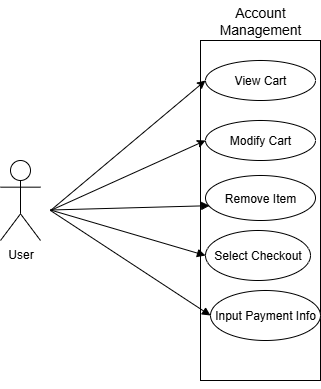

The diagram above was exported from draw.io. Its source (the exported page's mxGraphModel, read from the mxfile embedded in the PNG):
<mxGraphModel dx="1034" dy="570" grid="1" gridSize="10" guides="1" tooltips="1" connect="1" arrows="1" fold="1" page="1" pageScale="1" pageWidth="850" pageHeight="1100" math="0" shadow="0">
  <root>
    <mxCell id="0" />
    <mxCell id="1" parent="0" />
    <mxCell id="8bzVC8uzwZ2ONvVWIGEu-1" value="" style="rounded=0;whiteSpace=wrap;html=1;" parent="1" vertex="1">
      <mxGeometry x="320" y="80" width="120" height="340" as="geometry" />
    </mxCell>
    <mxCell id="8bzVC8uzwZ2ONvVWIGEu-2" value="&lt;font style=&quot;font-size: 14px;&quot;&gt;Account Management&lt;/font&gt;" style="text;html=1;align=center;verticalAlign=middle;whiteSpace=wrap;rounded=0;" parent="1" vertex="1">
      <mxGeometry x="320" y="40" width="120" height="40" as="geometry" />
    </mxCell>
    <mxCell id="8bzVC8uzwZ2ONvVWIGEu-3" value="View Cart" style="ellipse;whiteSpace=wrap;html=1;" parent="1" vertex="1">
      <mxGeometry x="325" y="100" width="110" height="40" as="geometry" />
    </mxCell>
    <mxCell id="8bzVC8uzwZ2ONvVWIGEu-7" value="Modify Cart" style="ellipse;whiteSpace=wrap;html=1;" parent="1" vertex="1">
      <mxGeometry x="325" y="160" width="110" height="40" as="geometry" />
    </mxCell>
    <mxCell id="8bzVC8uzwZ2ONvVWIGEu-17" style="edgeStyle=none;shape=connector;rounded=0;orthogonalLoop=1;jettySize=auto;html=1;entryX=0;entryY=0.5;entryDx=0;entryDy=0;strokeColor=default;align=center;verticalAlign=middle;fontFamily=Helvetica;fontSize=11;fontColor=default;labelBackgroundColor=default;endArrow=classic;" parent="1" target="8bzVC8uzwZ2ONvVWIGEu-3" edge="1">
      <mxGeometry relative="1" as="geometry">
        <mxPoint x="170" y="250" as="sourcePoint" />
      </mxGeometry>
    </mxCell>
    <mxCell id="8bzVC8uzwZ2ONvVWIGEu-11" value="&lt;div&gt;User&lt;/div&gt;&lt;div&gt;&lt;br&gt;&lt;/div&gt;" style="shape=umlActor;verticalLabelPosition=bottom;verticalAlign=top;html=1;outlineConnect=0;" parent="1" vertex="1">
      <mxGeometry x="120" y="200" width="40" height="80" as="geometry" />
    </mxCell>
    <mxCell id="8bzVC8uzwZ2ONvVWIGEu-14" value="" style="endArrow=classic;html=1;rounded=0;entryX=0;entryY=0.5;entryDx=0;entryDy=0;" parent="1" target="8bzVC8uzwZ2ONvVWIGEu-7" edge="1">
      <mxGeometry width="50" height="50" relative="1" as="geometry">
        <mxPoint x="170" y="250" as="sourcePoint" />
        <mxPoint x="220" y="420" as="targetPoint" />
      </mxGeometry>
    </mxCell>
    <mxCell id="VoKrhSNduqbtezfPj_6R-2" style="edgeStyle=orthogonalEdgeStyle;rounded=0;orthogonalLoop=1;jettySize=auto;html=1;exitX=0.5;exitY=1;exitDx=0;exitDy=0;" parent="1" source="8bzVC8uzwZ2ONvVWIGEu-1" target="8bzVC8uzwZ2ONvVWIGEu-1" edge="1">
      <mxGeometry relative="1" as="geometry" />
    </mxCell>
    <mxCell id="85LA3DlwVUSiqc2ZnBzo-1" value="Remove Item" style="ellipse;whiteSpace=wrap;html=1;" vertex="1" parent="1">
      <mxGeometry x="325" y="215" width="110" height="45" as="geometry" />
    </mxCell>
    <mxCell id="85LA3DlwVUSiqc2ZnBzo-2" value="Select Checkout" style="ellipse;whiteSpace=wrap;html=1;" vertex="1" parent="1">
      <mxGeometry x="325" y="270" width="105" height="50" as="geometry" />
    </mxCell>
    <mxCell id="85LA3DlwVUSiqc2ZnBzo-3" value="Input Payment Info" style="ellipse;whiteSpace=wrap;html=1;" vertex="1" parent="1">
      <mxGeometry x="330" y="330" width="110" height="50" as="geometry" />
    </mxCell>
    <mxCell id="85LA3DlwVUSiqc2ZnBzo-4" value="" style="html=1;verticalAlign=bottom;endArrow=block;curved=0;rounded=0;entryX=0.038;entryY=0.671;entryDx=0;entryDy=0;entryPerimeter=0;" edge="1" parent="1" target="85LA3DlwVUSiqc2ZnBzo-1">
      <mxGeometry width="80" relative="1" as="geometry">
        <mxPoint x="170" y="249.5" as="sourcePoint" />
        <mxPoint x="250" y="249.5" as="targetPoint" />
      </mxGeometry>
    </mxCell>
    <mxCell id="85LA3DlwVUSiqc2ZnBzo-5" value="" style="html=1;verticalAlign=bottom;endArrow=block;curved=0;rounded=0;entryX=0;entryY=0.5;entryDx=0;entryDy=0;" edge="1" parent="1" target="85LA3DlwVUSiqc2ZnBzo-2">
      <mxGeometry width="80" relative="1" as="geometry">
        <mxPoint x="170" y="249.5" as="sourcePoint" />
        <mxPoint x="250" y="249.5" as="targetPoint" />
      </mxGeometry>
    </mxCell>
    <mxCell id="85LA3DlwVUSiqc2ZnBzo-6" value="" style="html=1;verticalAlign=bottom;endArrow=block;curved=0;rounded=0;entryX=0;entryY=0.5;entryDx=0;entryDy=0;" edge="1" parent="1" target="85LA3DlwVUSiqc2ZnBzo-3">
      <mxGeometry width="80" relative="1" as="geometry">
        <mxPoint x="170" y="250" as="sourcePoint" />
        <mxPoint x="240" y="249.5" as="targetPoint" />
      </mxGeometry>
    </mxCell>
  </root>
</mxGraphModel>